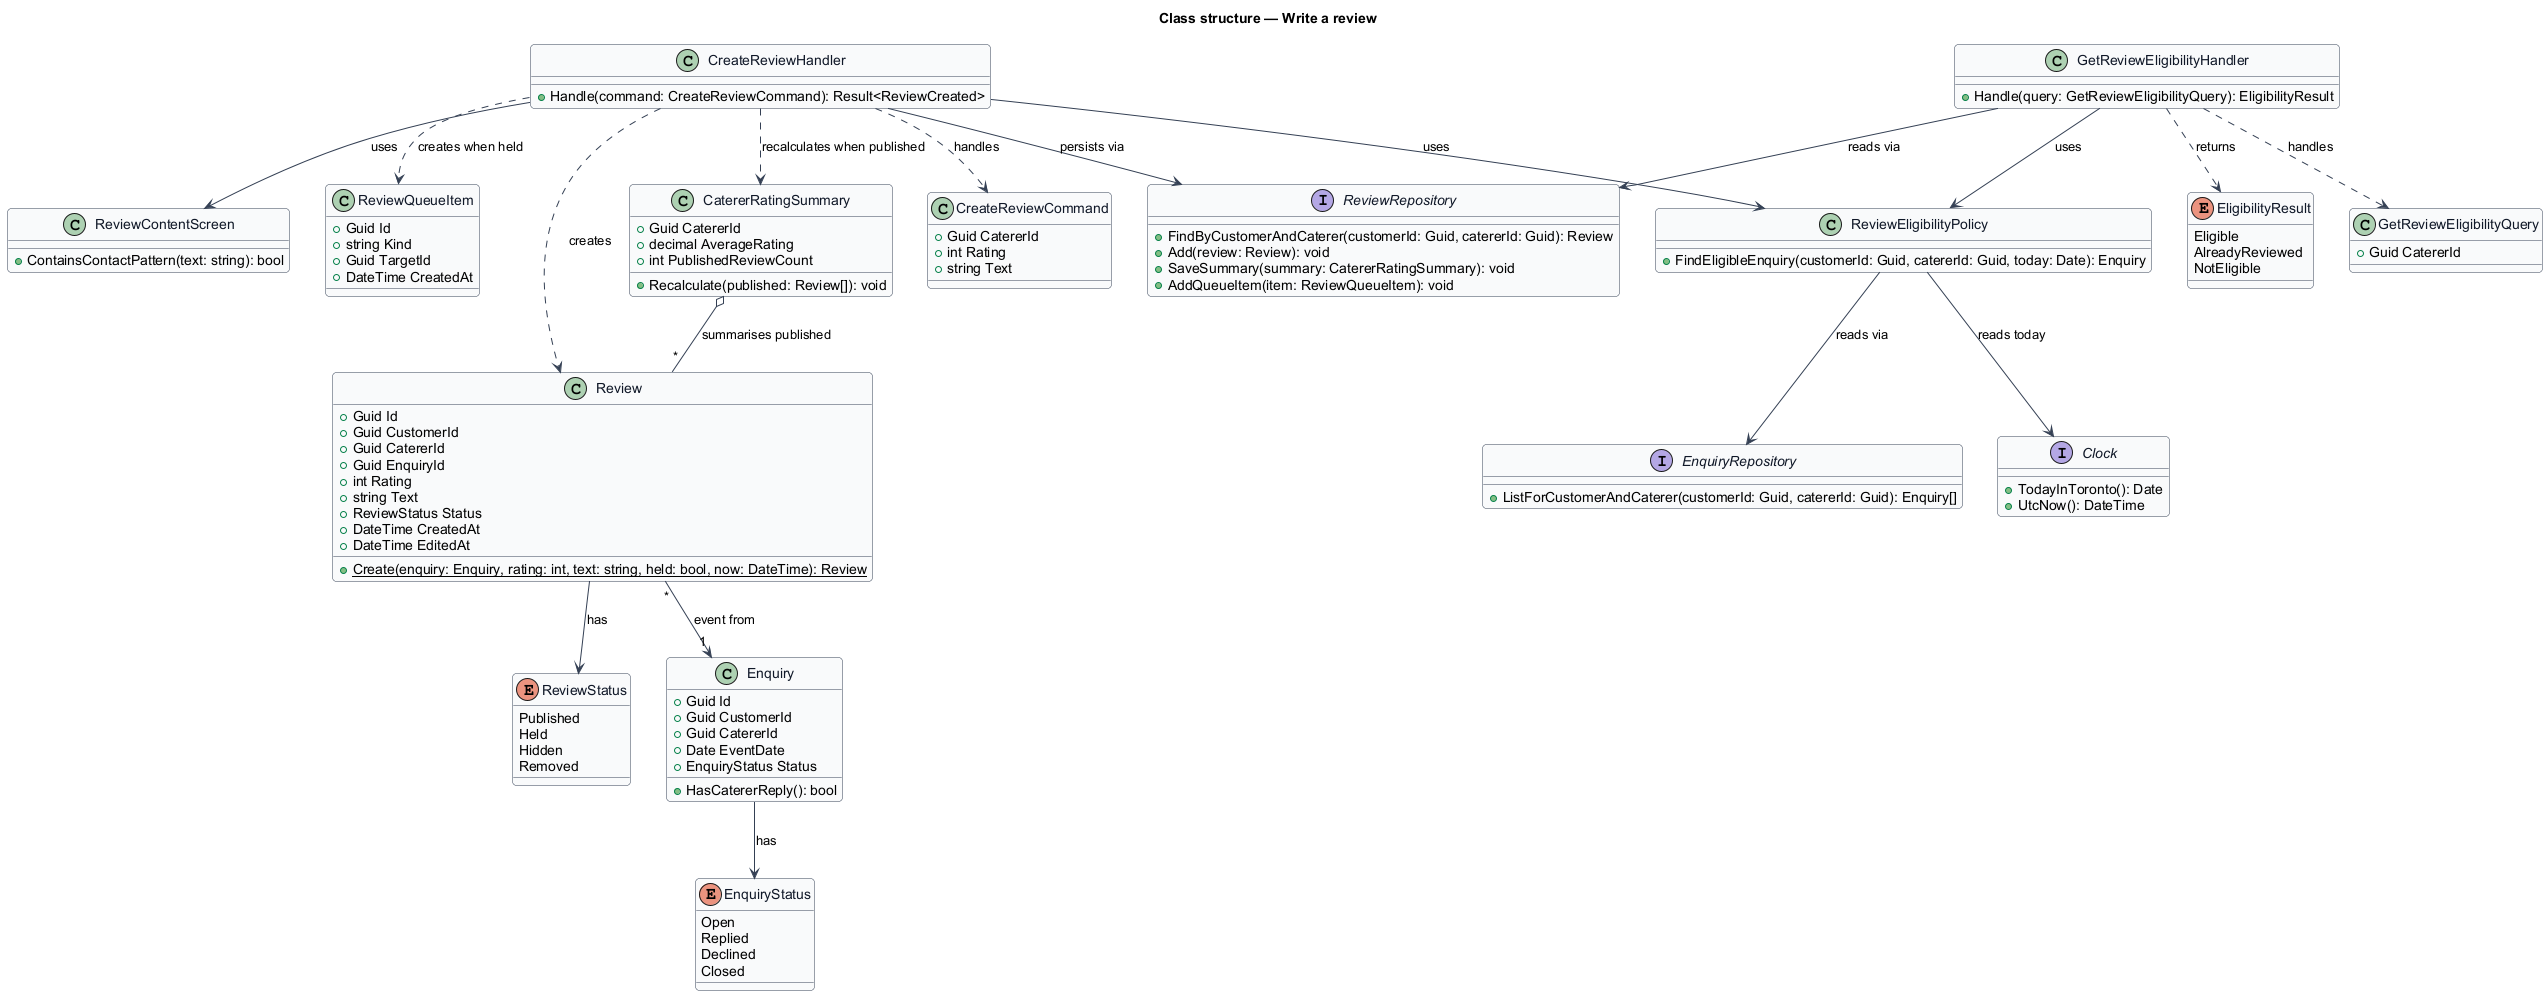

The diagram above was rendered by PlantUML. Its source (embedded in the PNG):
@startuml
skinparam backgroundColor #FFFFFF
skinparam shadowing false
skinparam roundcorner 8
skinparam defaultFontName Arial
skinparam ArrowColor #344054
skinparam class {
  BorderColor #344054
  FontColor #101828
  BackgroundColor #F9FAFB
}
title Class structure — Write a review

enum ReviewStatus {
  Published
  Held
  Hidden
  Removed
}

enum EligibilityResult {
  Eligible
  AlreadyReviewed
  NotEligible
}

enum EnquiryStatus {
  Open
  Replied
  Declined
  Closed
}

class CreateReviewCommand {
  +Guid CatererId
  +int Rating
  +string Text
}

class GetReviewEligibilityQuery {
  +Guid CatererId
}

class CreateReviewHandler {
  +Handle(command: CreateReviewCommand): Result<ReviewCreated>
}

class GetReviewEligibilityHandler {
  +Handle(query: GetReviewEligibilityQuery): EligibilityResult
}

class ReviewEligibilityPolicy {
  +FindEligibleEnquiry(customerId: Guid, catererId: Guid, today: Date): Enquiry
}

class ReviewContentScreen {
  +ContainsContactPattern(text: string): bool
}

class Review {
  +Guid Id
  +Guid CustomerId
  +Guid CatererId
  +Guid EnquiryId
  +int Rating
  +string Text
  +ReviewStatus Status
  +DateTime CreatedAt
  +DateTime EditedAt
  +{static} Create(enquiry: Enquiry, rating: int, text: string, held: bool, now: DateTime): Review
}

class Enquiry {
  +Guid Id
  +Guid CustomerId
  +Guid CatererId
  +Date EventDate
  +EnquiryStatus Status
  +HasCatererReply(): bool
}

class CatererRatingSummary {
  +Guid CatererId
  +decimal AverageRating
  +int PublishedReviewCount
  +Recalculate(published: Review[]): void
}

class ReviewQueueItem {
  +Guid Id
  +string Kind
  +Guid TargetId
  +DateTime CreatedAt
}

interface EnquiryRepository {
  +ListForCustomerAndCaterer(customerId: Guid, catererId: Guid): Enquiry[]
}

interface ReviewRepository {
  +FindByCustomerAndCaterer(customerId: Guid, catererId: Guid): Review
  +Add(review: Review): void
  +SaveSummary(summary: CatererRatingSummary): void
  +AddQueueItem(item: ReviewQueueItem): void
}

interface Clock {
  +TodayInToronto(): Date
  +UtcNow(): DateTime
}

CreateReviewHandler ..> CreateReviewCommand : handles
GetReviewEligibilityHandler ..> GetReviewEligibilityQuery : handles
CreateReviewHandler --> ReviewEligibilityPolicy : uses
GetReviewEligibilityHandler --> ReviewEligibilityPolicy : uses
CreateReviewHandler --> ReviewContentScreen : uses
CreateReviewHandler --> ReviewRepository : persists via
GetReviewEligibilityHandler --> ReviewRepository : reads via
ReviewEligibilityPolicy --> EnquiryRepository : reads via
ReviewEligibilityPolicy --> Clock : reads today
GetReviewEligibilityHandler ..> EligibilityResult : returns
CreateReviewHandler ..> Review : creates
CreateReviewHandler ..> ReviewQueueItem : creates when held
CreateReviewHandler ..> CatererRatingSummary : recalculates when published
Review --> ReviewStatus : has
Review "*" --> "1" Enquiry : event from
Enquiry --> EnquiryStatus : has
CatererRatingSummary o-- "*" Review : summarises published
@enduml